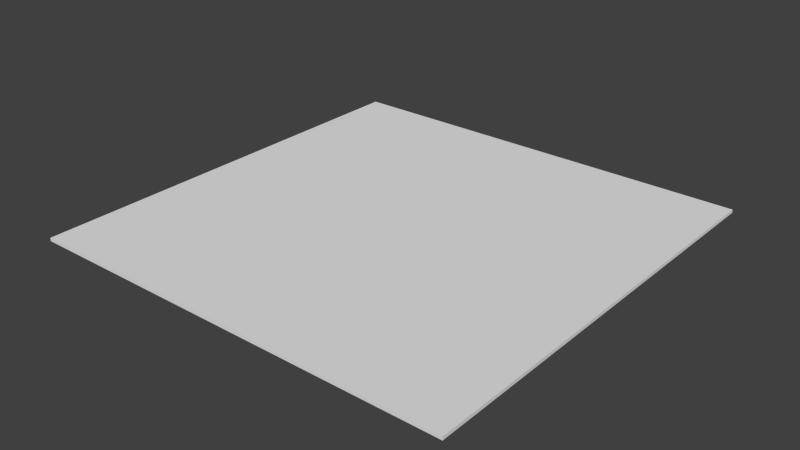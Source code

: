 # Source: Stamp.blend  (saved by Blender 2.73.0; exported with 4.5.12 LTS)
import bpy
from mathutils import Matrix  # noqa: F401  (used for matrix-valued properties, if any)

bpy.ops.wm.read_factory_settings(use_empty=True)
scene = bpy.context.scene
scene.name = 'Scene'

# ---- collections
col_collection_1 = bpy.data.collections.new('Collection 1'); scene.collection.children.link(col_collection_1)

# ---- materials (node trees are filled in below, after node groups)
mat_material = bpy.data.materials.new('Material')
mat_material.alpha_threshold = 0.0
mat_material.use_transparent_shadow = False
mat_material.roughness = 0.5
mat_material.line_color = (0.0, 0.0, 0.0, 1.0)

# ---- material node trees

# ---- world
world_world = bpy.data.worlds.new('World'); scene.world = world_world
world_world.color = (0.05088, 0.05088, 0.05088)
world_world.use_sun_shadow = False
world_world.sun_shadow_jitter_overblur = 0.0
world_world.cycles.sampling_method = 'MANUAL'
world_world.cycles.sample_map_resolution = 256

# ---- meshes
me_cube = bpy.data.meshes.new('Cube')
me_cube.from_pydata([(1.0, 1.0, -1.0), (1.0, -1.0, -1.0), (-1.0, -1.0, -1.0), (-1.0, 1.0, -1.0), (1.0, 1.0, 1.0), (1.0, -1.0, 1.0), (-1.0, -1.0, 1.0), (-1.0, 1.0, 1.0)], [], [(0, 1, 2, 3), (4, 7, 6, 5), (0, 4, 5, 1), (1, 5, 6, 2), (2, 6, 7, 3), (4, 0, 3, 7)])
_uv = me_cube.uv_layers.new(name='UVMap')
_uv.uv.foreach_set('vector', [0.9999, 0.9999, 0.0001, 0.9999, 9.998e-05, 9.998e-05, 0.9999, 0.0001003, 0.9999, 0.9999, 0.0001002, 0.9999, 9.998e-05, 0.0001003, 0.9999, 9.998e-05, 0.0, 0.0, 0.0, 0.0, 0.0, 0.0, 0.0, 0.0, 0.9999, 9.998e-05, 0.9999, 0.9999, 9.998e-05, 0.9999, 9.998e-05, 0.0001, 9.998e-05, 0.9999, 0.0001002, 9.998e-05, 0.9999, 0.0001001, 0.9999, 0.9999, 0.9999, 9.998e-05, 0.9999, 0.9999, 0.0001003, 0.9999, 9.998e-05, 0.0001002])
me_cube.materials.append(mat_material)
me_cube.use_remesh_preserve_volume = False
me_cube.use_remesh_preserve_attributes = False
me_cube.use_mirror_vertex_groups = False
me_cube.update()

# ---- objects
ob_stamp = bpy.data.objects.new('Stamp', me_cube)

# ---- transforms, parenting, visibility, modifiers, constraints
ob_stamp.location = (0.0, 0.0, 0.01095)
ob_stamp.scale = (1.0, 1.0, 0.007453)
ob_stamp.lock_rotations_4d = False
ob_stamp.empty_display_type = 'ARROWS'
ob_stamp.lineart.crease_threshold = 0.0

# ---- collection membership
col_collection_1.objects.link(ob_stamp)

# ---- scene / render settings (as saved in the file)
scene.frame_start = 1; scene.frame_end = 250; scene.frame_set(1)
scene.render.engine = 'BLENDER_EEVEE_NEXT'
scene.render.resolution_percentage = 50
scene.render.dither_intensity = 0.0
scene.cycles.use_denoising = False
scene.cycles.samples = 10
scene.cycles.sampling_pattern = 'TABULATED_SOBOL'
scene.cycles.light_sampling_threshold = 0.0
scene.cycles.use_adaptive_sampling = False
scene.cycles.use_light_tree = False
scene.cycles.blur_glossy = 0.0
scene.cycles.pixel_filter_type = 'GAUSSIAN'
scene.cycles.sample_clamp_indirect = 0.0
scene.view_settings.view_transform = 'Standard'
bpy.context.view_layer.update()

# ---- added for rendering (the .blend has no active camera and no usable light): camera, sun
cam_auto = bpy.data.cameras.new('AutoCamera')
cam_auto.lens = 50.0
cam_auto.sensor_width = 36.0
cam_auto.clip_end = 1000.0
ob_auto_camera = bpy.data.objects.new('AutoCamera', cam_auto)
scene.collection.objects.link(ob_auto_camera)
ob_auto_camera.location = (2.61697, -3.14036, 2.10452)
ob_auto_camera.rotation_euler = (1.09748, -7.21219e-08, 0.694738)
scene.camera = ob_auto_camera
light_auto_sun = bpy.data.lights.new('AutoSun', 'SUN')
light_auto_sun.energy = 3.0
light_auto_sun.angle = 0.0523599
ob_auto_sun = bpy.data.objects.new('AutoSun', light_auto_sun)
scene.collection.objects.link(ob_auto_sun)
ob_auto_sun.rotation_euler = (0.872665, 0.174533, 0.523599)
bpy.context.view_layer.update()
